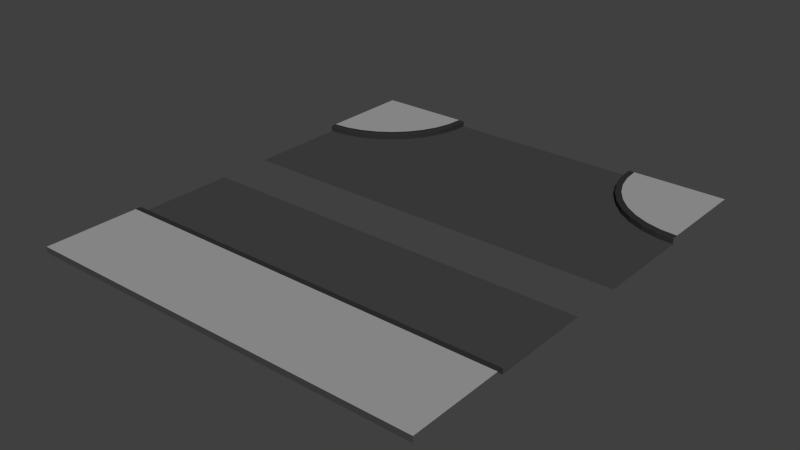 # Source: Road_Tri.blend  (saved by Blender 2.77.0; exported with 4.5.12 LTS)
import bpy
from mathutils import Matrix  # noqa: F401  (used for matrix-valued properties, if any)

bpy.ops.wm.read_factory_settings(use_empty=True)
scene = bpy.context.scene
scene.name = 'Scene'

# ---- collections
col_collection_1 = bpy.data.collections.new('Collection 1'); scene.collection.children.link(col_collection_1)

# ---- materials (node trees are filled in below, after node groups)
mat_road = bpy.data.materials.new('Road')
mat_road.alpha_threshold = 0.0
mat_road.use_transparent_shadow = False
mat_road.diffuse_color = (0.058, 0.058, 0.058, 1.0)
mat_road.roughness = 0.5
mat_pavel = bpy.data.materials.new('Pavel')
mat_pavel.alpha_threshold = 0.0
mat_pavel.use_transparent_shadow = False
mat_pavel.diffuse_color = (0.351, 0.351, 0.351, 1.0)
mat_pavel.roughness = 0.5
mat_edge = bpy.data.materials.new('Edge')
mat_edge.alpha_threshold = 0.0
mat_edge.use_transparent_shadow = False
mat_edge.diffuse_color = (0.031, 0.031, 0.031, 1.0)
mat_edge.roughness = 0.5

# ---- material node trees

# ---- world
world_world = bpy.data.worlds.new('World'); scene.world = world_world
world_world.color = (0.05088, 0.05088, 0.05088)
world_world.use_sun_shadow = False
world_world.sun_shadow_jitter_overblur = 0.0
world_world.cycles.sampling_method = 'NONE'
world_world.cycles.sample_map_resolution = 256

# ---- meshes
me_plane_001 = bpy.data.meshes.new('Plane.001')
me_plane_001.from_pydata([(1.0, 0.9895, 0.0), (0.5, 0.9895, 0.0), (1.0, 0.9895, 0.3524), (0.5312, 0.9895, 0.3524), (0.5039, 0.9895, 0.3524), (0.5, 0.9895, 0.3246), (1.0, 0.9894, 0.0), (0.01519, 0.8158, 0.0), (0.5076, 0.9026, 0.0), (1.0, 0.9894, 0.3524), (0.5383, 0.908, 0.3524), (0.5114, 0.9033, 0.3524), (0.5076, 0.9026, 0.3246), (1.0, 0.9894, 0.0), (0.06031, 0.6474, 0.0), (0.5302, 0.8184, 0.0), (1.0, 0.9894, 0.3524), (0.5595, 0.8291, 0.3524), (0.5338, 0.8197, 0.3524), (0.5302, 0.8184, 0.3246), (1.0, 0.9894, 0.0), (0.134, 0.4894, 0.0), (0.567, 0.7394, 0.0), (1.0, 0.9894, 0.3524), (0.594, 0.755, 0.3524), (0.5703, 0.7413, 0.3524), (0.567, 0.7394, 0.3246), (1.0, 0.9894, 0.0), (0.234, 0.3466, 0.0), (0.617, 0.668, 0.0), (1.0, 0.9894, 0.3524), (0.6409, 0.688, 0.3524), (0.62, 0.6705, 0.3524), (0.617, 0.668, 0.3246), (1.0, 0.9894, 0.0), (0.3572, 0.2233, 0.0), (0.6786, 0.6063, 0.0), (1.0, 0.9894, 0.3524), (0.6987, 0.6302, 0.3524), (0.6811, 0.6093, 0.3524), (0.6786, 0.6063, 0.3246), (1.0, 0.9893, 0.0), (0.5, 0.1233, 0.0), (0.75, 0.5563, 0.0), (1.0, 0.9893, 0.3524), (0.7656, 0.5834, 0.3524), (0.752, 0.5597, 0.3524), (0.75, 0.5563, 0.3246), (1.0, 0.9893, 0.0), (0.658, 0.04964, 0.0), (0.8291, 0.5195, 0.0), (1.0, 0.9893, 0.3524), (0.8397, 0.5488, 0.3524), (0.8304, 0.5231, 0.3524), (0.8291, 0.5195, 0.3246), (1.0, 0.9893, 0.0), (0.8264, 0.004519, 0.0), (0.9133, 0.4969, 0.0), (1.0, 0.9893, 0.3524), (0.9187, 0.5277, 0.3524), (0.9139, 0.5007, 0.3524), (0.9133, 0.4969, 0.3246), (1.0, 0.9893, 0.0), (1.0, -0.01068, 0.0), (1.0, 0.4893, 0.0), (1.0, 0.9893, 0.3524), (1.0, 0.5205, 0.3524), (1.0, 0.4932, 0.3524), (1.0, 0.4893, 0.3246), (-1.0, 0.9895, 0.0), (0.0, 0.9895, 0.0), (-0.5, 0.9895, 0.0), (-1.0, 0.9895, 0.3524), (-0.5312, 0.9895, 0.3524), (-0.5039, 0.9895, 0.3524), (-0.5, 0.9895, 0.3246), (-1.0, 0.9894, 0.0), (-0.01519, 0.8158, 0.0), (-0.5076, 0.9026, 0.0), (-1.0, 0.9894, 0.3524), (-0.5383, 0.908, 0.3524), (-0.5114, 0.9033, 0.3524), (-0.5076, 0.9026, 0.3246), (-1.0, 0.9894, 0.0), (-0.06031, 0.6474, 0.0), (-0.5302, 0.8184, 0.0), (-1.0, 0.9894, 0.3524), (-0.5595, 0.8291, 0.3524), (-0.5338, 0.8197, 0.3524), (-0.5302, 0.8184, 0.3246), (-1.0, 0.9894, 0.0), (-0.134, 0.4894, 0.0), (-0.567, 0.7394, 0.0), (-1.0, 0.9894, 0.3524), (-0.594, 0.755, 0.3524), (-0.5703, 0.7413, 0.3524), (-0.567, 0.7394, 0.3246), (-1.0, 0.9894, 0.0), (-0.234, 0.3466, 0.0), (-0.617, 0.668, 0.0), (-1.0, 0.9894, 0.3524), (-0.6409, 0.688, 0.3524), (-0.62, 0.6705, 0.3524), (-0.617, 0.668, 0.3246), (-1.0, 0.9894, 0.0), (-0.3572, 0.2233, 0.0), (-0.6786, 0.6063, 0.0), (-1.0, 0.9894, 0.3524), (-0.6987, 0.6302, 0.3524), (-0.6811, 0.6093, 0.3524), (-0.6786, 0.6063, 0.3246), (-1.0, 0.9893, 0.0), (-0.5, 0.1233, 0.0), (-0.75, 0.5563, 0.0), (-1.0, 0.9893, 0.3524), (-0.7656, 0.5834, 0.3524), (-0.752, 0.5597, 0.3524), (-0.75, 0.5563, 0.3246), (-1.0, 0.9893, 0.0), (-0.658, 0.04964, 0.0), (-0.8291, 0.5195, 0.0), (-1.0, 0.9893, 0.3524), (-0.8397, 0.5488, 0.3524), (-0.8304, 0.5231, 0.3524), (-0.8291, 0.5195, 0.3246), (-1.0, 0.9893, 0.0), (-0.8264, 0.004519, 0.0), (-0.9133, 0.4969, 0.0), (-1.0, 0.9893, 0.3524), (-0.9187, 0.5277, 0.3524), (-0.9139, 0.5007, 0.3524), (-0.9133, 0.4969, 0.3246), (-1.0, 0.9893, 0.0), (-1.0, -0.01068, 0.0), (-1.0, 0.4893, 0.0), (-1.0, 0.9893, 0.3524), (-1.0, 0.5205, 0.3524), (-1.0, 0.4932, 0.3524), (-1.0, 0.4893, 0.3246)], [], [(3, 4, 11, 10), (5, 1, 8, 12), (1, 70, 7, 8), (4, 5, 12, 11), (0, 2, 9, 6), (2, 3, 10, 9), (11, 12, 19, 18), (12, 8, 15, 19), (8, 7, 14, 15), (6, 9, 16, 13), (10, 11, 18, 17), (9, 10, 17, 16), (15, 14, 21, 22), (13, 16, 23, 20), (17, 18, 25, 24), (16, 17, 24, 23), (18, 19, 26, 25), (19, 15, 22, 26), (24, 25, 32, 31), (23, 24, 31, 30), (25, 26, 33, 32), (26, 22, 29, 33), (22, 21, 28, 29), (20, 23, 30, 27), (32, 33, 40, 39), (33, 29, 36, 40), (29, 28, 35, 36), (27, 30, 37, 34), (31, 32, 39, 38), (30, 31, 38, 37), (34, 37, 44, 41), (38, 39, 46, 45), (37, 38, 45, 44), (39, 40, 47, 46), (40, 36, 43, 47), (36, 35, 42, 43), (44, 45, 52, 51), (46, 47, 54, 53), (47, 43, 50, 54), (43, 42, 49, 50), (41, 44, 51, 48), (45, 46, 53, 52), (53, 54, 61, 60), (54, 50, 57, 61), (50, 49, 56, 57), (48, 51, 58, 55), (52, 53, 60, 59), (51, 52, 59, 58), (55, 58, 65, 62), (59, 60, 67, 66), (58, 59, 66, 65), (60, 61, 68, 67), (61, 57, 64, 68), (57, 56, 63, 64), (73, 80, 81, 74), (75, 82, 78, 71), (71, 78, 77, 70), (74, 81, 82, 75), (69, 76, 79, 72), (72, 79, 80, 73), (81, 88, 89, 82), (82, 89, 85, 78), (78, 85, 84, 77), (76, 83, 86, 79), (80, 87, 88, 81), (79, 86, 87, 80), (85, 92, 91, 84), (83, 90, 93, 86), (87, 94, 95, 88), (86, 93, 94, 87), (88, 95, 96, 89), (89, 96, 92, 85), (94, 101, 102, 95), (93, 100, 101, 94), (95, 102, 103, 96), (96, 103, 99, 92), (92, 99, 98, 91), (90, 97, 100, 93), (102, 109, 110, 103), (103, 110, 106, 99), (99, 106, 105, 98), (97, 104, 107, 100), (101, 108, 109, 102), (100, 107, 108, 101), (104, 111, 114, 107), (108, 115, 116, 109), (107, 114, 115, 108), (109, 116, 117, 110), (110, 117, 113, 106), (106, 113, 112, 105), (114, 121, 122, 115), (116, 123, 124, 117), (117, 124, 120, 113), (113, 120, 119, 112), (111, 118, 121, 114), (115, 122, 123, 116), (123, 130, 131, 124), (124, 131, 127, 120), (120, 127, 126, 119), (118, 125, 128, 121), (122, 129, 130, 123), (121, 128, 129, 122), (125, 132, 135, 128), (129, 136, 137, 130), (128, 135, 136, 129), (130, 137, 138, 131), (131, 138, 134, 127), (127, 134, 133, 126), (70, 77, 7), (7, 77, 84, 14), (14, 84, 91, 21), (21, 91, 98, 28), (28, 98, 105, 35), (35, 105, 112, 42), (42, 112, 119, 49), (49, 119, 126, 56), (56, 126, 133, 63)])
me_plane_001.polygons.foreach_set('material_index', [2, 2, 0, 2, 0, 1, 2, 2, 0, 0, 2, 1, 0, 0, 2, 1, 2, 2, 2, 1, 2, 2, 0, 0, 2, 2, 0, 0, 2, 1, 0, 2, 1, 2, 2, 0, 1, 2, 2, 0, 0, 2, 2, 2, 0, 0, 2, 1, 0, 2, 1, 2, 2, 0, 2, 2, 0, 2, 0, 1, 2, 2, 0, 0, 2, 1, 0, 0, 2, 1, 2, 2, 2, 1, 2, 2, 0, 0, 2, 2, 0, 0, 2, 1, 0, 2, 1, 2, 2, 0, 1, 2, 2, 0, 0, 2, 2, 2, 0, 0, 2, 1, 0, 2, 1, 2, 2, 0, 0, 0, 0, 0, 0, 0, 0, 0, 0])
me_plane_001.materials.append(mat_road)
me_plane_001.materials.append(mat_pavel)
me_plane_001.materials.append(mat_edge)
me_plane_001.use_remesh_preserve_volume = False
me_plane_001.use_remesh_preserve_attributes = False
me_plane_001.use_mirror_vertex_groups = False
me_plane_001.update()
me_plane_002 = bpy.data.meshes.new('Plane.002')
me_plane_002.from_pydata([(1.0, -1.0, 0.0), (1.0, 1.0, 0.0), (0.0, -1.0, 0.0), (0.0, 1.0, 0.0), (0.5, -1.0, 0.0), (0.5, 1.0, 0.0), (1.0, -1.0, 0.3524), (1.0, 1.0, 0.3524), (0.5312, -1.0, 0.3524), (0.5312, 1.0, 0.3524), (0.5039, -1.0, 0.3524), (0.5, -1.0, 0.3246), (0.5, 1.0, 0.3246), (0.5039, 1.0, 0.3524)], [], [(2, 4, 5, 3), (8, 6, 7, 9), (0, 1, 7, 6), (5, 4, 11, 12), (10, 13, 12, 11), (10, 8, 9, 13)])
me_plane_002.polygons.foreach_set('material_index', [0, 1, 0, 2, 0, 2])
me_plane_002.materials.append(mat_road)
me_plane_002.materials.append(mat_pavel)
me_plane_002.materials.append(mat_edge)
me_plane_002.use_remesh_preserve_volume = False
me_plane_002.use_remesh_preserve_attributes = False
me_plane_002.use_mirror_vertex_groups = False
me_plane_002.update()

# ---- objects
ob_plane_008 = bpy.data.objects.new('Plane.008', me_plane_001)
ob_plane_018 = bpy.data.objects.new('Plane.018', me_plane_002)

# ---- transforms, parenting, visibility, modifiers, constraints
ob_plane_008.location = (0.0, 1.674, 0.0)
ob_plane_008.scale = (12.0, 12.0, 1.0)
ob_plane_008.lineart.crease_threshold = 0.0
ob_plane_018.location = (0.0, -1.674, 0.0)
ob_plane_018.rotation_euler = (0.0, -0.0, 4.712)
ob_plane_018.scale = (12.0, 12.0, 1.0)
ob_plane_018.lineart.crease_threshold = 0.0

# ---- collection membership
col_collection_1.objects.link(ob_plane_008)
col_collection_1.objects.link(ob_plane_018)

# ---- scene / render settings (as saved in the file)
scene.frame_start = 1; scene.frame_end = 250; scene.frame_set(27)
scene.render.engine = 'BLENDER_EEVEE_NEXT'
scene.render.image_settings.color_mode = 'RGB'
scene.render.image_settings.compression = 90
scene.render.resolution_percentage = 50
scene.render.dither_intensity = 0.0
scene.render.bake_margin = 2
scene.cycles.use_denoising = False
scene.cycles.samples = 10
scene.cycles.sampling_pattern = 'TABULATED_SOBOL'
scene.cycles.light_sampling_threshold = 0.0
scene.cycles.use_adaptive_sampling = False
scene.cycles.use_light_tree = False
scene.cycles.blur_glossy = 0.0
scene.cycles.volume_bounces = 1
scene.cycles.pixel_filter_type = 'GAUSSIAN'
scene.cycles.sample_clamp_indirect = 0.0
scene.view_settings.view_transform = 'Standard'
bpy.context.view_layer.update()

# ---- added for rendering (the .blend has no active camera and no usable light): camera, sun
cam_auto = bpy.data.cameras.new('AutoCamera')
cam_auto.lens = 50.0
cam_auto.sensor_width = 36.0
cam_auto.clip_end = 1000.0
ob_auto_camera = bpy.data.objects.new('AutoCamera', cam_auto)
scene.collection.objects.link(ob_auto_camera)
ob_auto_camera.location = (33.5802, -40.3594, 27.0403)
ob_auto_camera.rotation_euler = (1.09748, -7.21219e-08, 0.694738)
scene.camera = ob_auto_camera
light_auto_sun = bpy.data.lights.new('AutoSun', 'SUN')
light_auto_sun.energy = 3.0
light_auto_sun.angle = 0.0523599
ob_auto_sun = bpy.data.objects.new('AutoSun', light_auto_sun)
scene.collection.objects.link(ob_auto_sun)
ob_auto_sun.rotation_euler = (0.872665, 0.174533, 0.523599)
bpy.context.view_layer.update()
